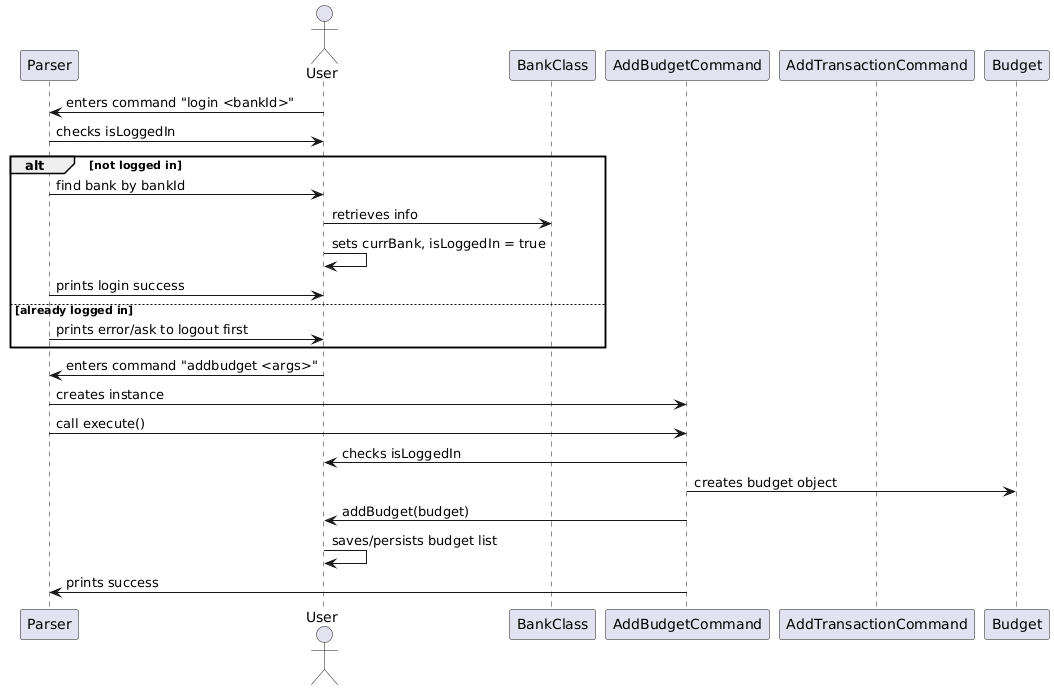

The diagram above was rendered by PlantUML. Its source (embedded in the PNG):
@startuml
actor User
participant Parser
participant UserClass as User
participant BankClass as Bank
participant AddBudgetCommand
participant AddTransactionCommand

User -> Parser: enters command "login <bankId>"
Parser -> User: checks isLoggedIn
alt not logged in
    Parser -> User: find bank by bankId
    User -> Bank: retrieves info
    User -> User: sets currBank, isLoggedIn = true
    Parser -> User: prints login success
else already logged in
    Parser -> User: prints error/ask to logout first
end

User -> Parser: enters command "addbudget <args>"
Parser -> AddBudgetCommand: creates instance
Parser -> AddBudgetCommand: call execute()
AddBudgetCommand -> User: checks isLoggedIn
AddBudgetCommand -> Budget: creates budget object
AddBudgetCommand -> User: addBudget(budget)
User -> User: saves/persists budget list
AddBudgetCommand -> Parser: prints success
@enduml